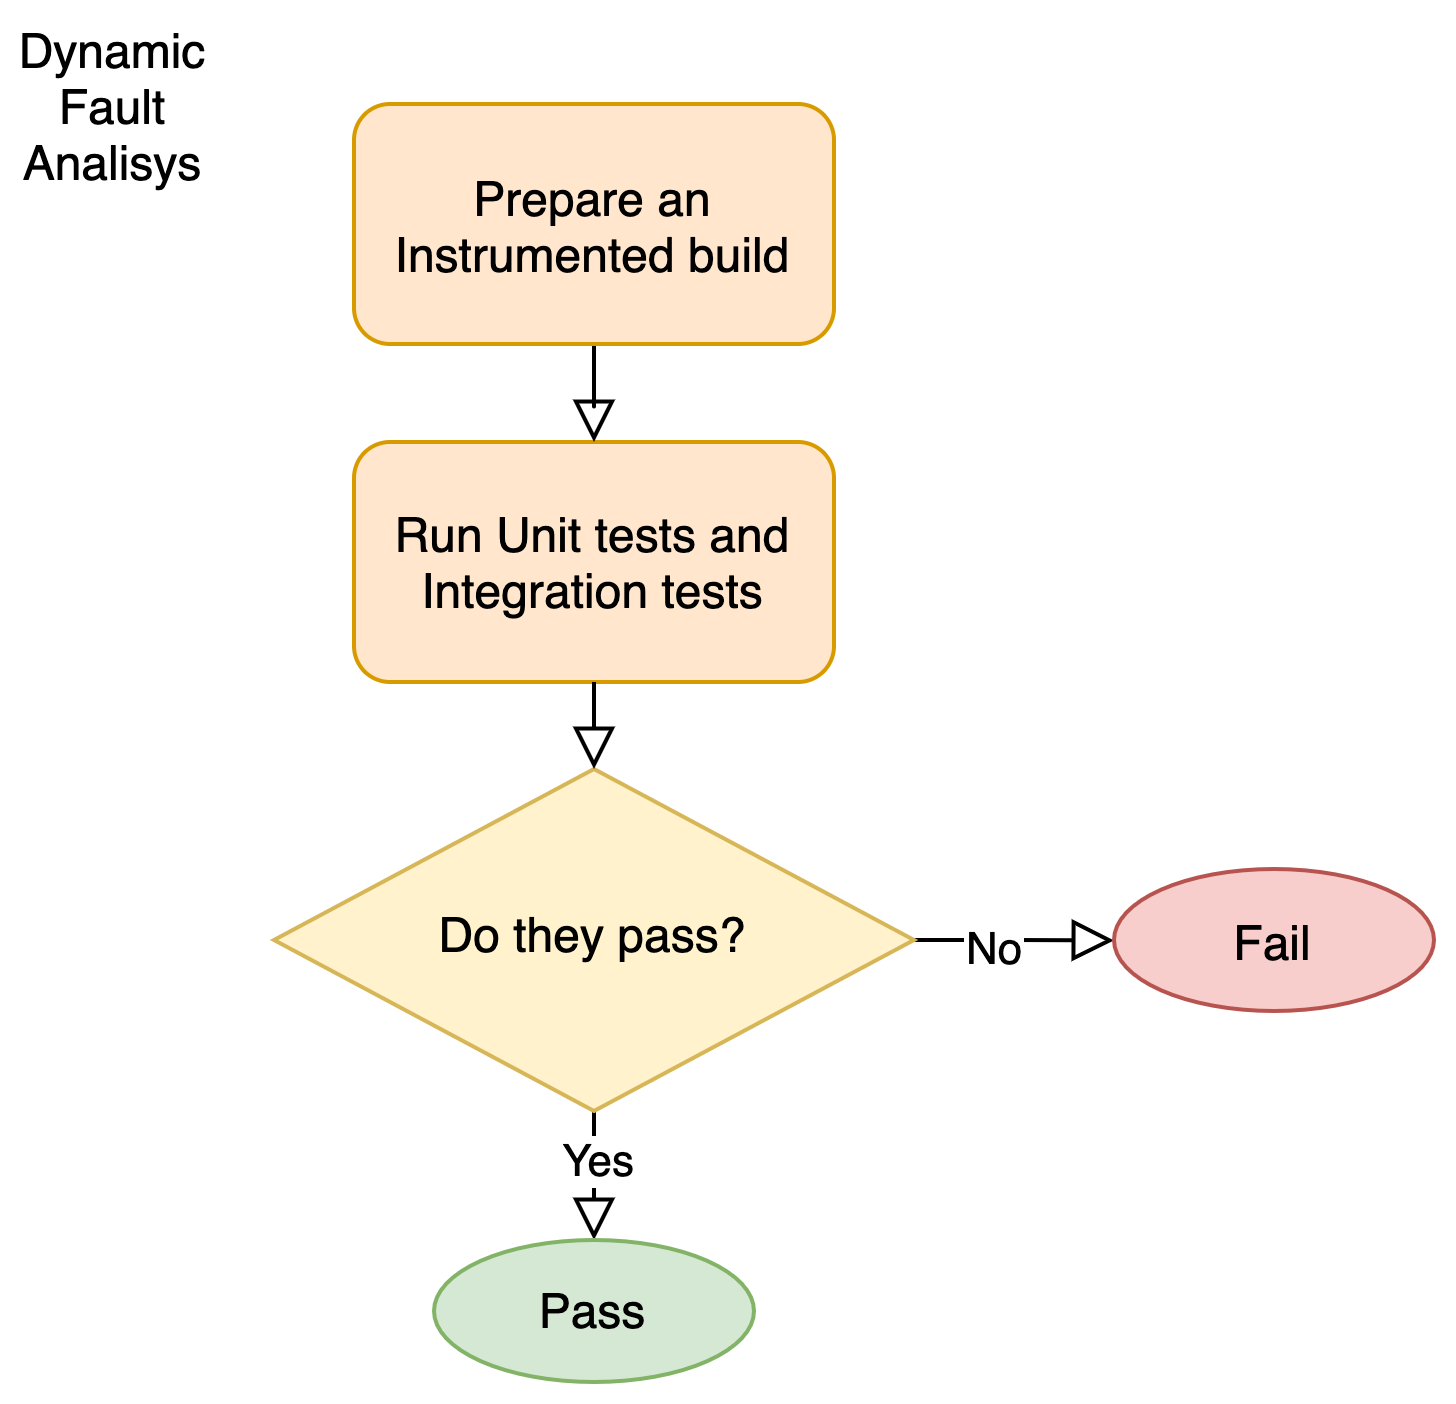

The diagram above was exported from draw.io. Its source (the exported page's mxGraphModel, read from the mxfile embedded in the PNG):
<mxGraphModel dx="1933" dy="899" grid="1" gridSize="10" guides="1" tooltips="1" connect="1" arrows="1" fold="1" page="1" pageScale="1" pageWidth="827" pageHeight="1169" math="0" shadow="0">
  <root>
    <mxCell id="0" />
    <mxCell id="1" parent="0" />
    <mxCell id="2" value="Run Unit tests and Integration tests" style="rounded=1;whiteSpace=wrap;html=1;fillColor=#ffe6cc;strokeColor=#d79b00;" vertex="1" parent="1">
      <mxGeometry x="2010" y="300" width="120" height="60" as="geometry" />
    </mxCell>
    <mxCell id="3" style="edgeStyle=orthogonalEdgeStyle;rounded=0;orthogonalLoop=1;jettySize=auto;html=1;exitX=1;exitY=0.5;exitDx=0;exitDy=0;endArrow=block;endFill=0;endSize=8;" edge="1" source="7" target="12" parent="1">
      <mxGeometry relative="1" as="geometry" />
    </mxCell>
    <mxCell id="4" value="No" style="edgeLabel;html=1;align=center;verticalAlign=middle;resizable=0;points=[];" vertex="1" connectable="0" parent="3">
      <mxGeometry x="-0.2497" y="-2" relative="1" as="geometry">
        <mxPoint as="offset" />
      </mxGeometry>
    </mxCell>
    <mxCell id="5" style="edgeStyle=orthogonalEdgeStyle;rounded=0;orthogonalLoop=1;jettySize=auto;html=1;exitX=0.5;exitY=1;exitDx=0;exitDy=0;entryX=0.5;entryY=0;entryDx=0;entryDy=0;endArrow=block;endFill=0;endSize=8;" edge="1" source="7" target="13" parent="1">
      <mxGeometry relative="1" as="geometry" />
    </mxCell>
    <mxCell id="6" value="Yes" style="edgeLabel;html=1;align=center;verticalAlign=middle;resizable=0;points=[];" vertex="1" connectable="0" parent="5">
      <mxGeometry x="-0.2385" relative="1" as="geometry">
        <mxPoint as="offset" />
      </mxGeometry>
    </mxCell>
    <mxCell id="7" value="Do they pass?" style="rhombus;whiteSpace=wrap;html=1;shadow=0;fontFamily=Helvetica;fontSize=12;align=center;strokeWidth=1;spacing=6;spacingTop=-4;fillColor=#fff2cc;strokeColor=#d6b656;" vertex="1" parent="1">
      <mxGeometry x="1990" y="381.75" width="160" height="85.5" as="geometry" />
    </mxCell>
    <mxCell id="8" value="" style="rounded=0;html=1;jettySize=auto;orthogonalLoop=1;fontSize=11;endArrow=block;endFill=0;endSize=8;strokeWidth=1;shadow=0;labelBackgroundColor=none;edgeStyle=orthogonalEdgeStyle;exitX=0.5;exitY=1;exitDx=0;exitDy=0;entryX=0.5;entryY=0;entryDx=0;entryDy=0;" edge="1" source="2" target="7" parent="1">
      <mxGeometry x="0.3333" y="20" relative="1" as="geometry">
        <mxPoint as="offset" />
        <mxPoint x="1390" y="585.5" as="sourcePoint" />
        <mxPoint x="2070" y="385.5" as="targetPoint" />
      </mxGeometry>
    </mxCell>
    <mxCell id="9" value="Dynamic&lt;br&gt;Fault&lt;br&gt;Analisys" style="text;html=1;strokeColor=none;fillColor=none;align=center;verticalAlign=middle;whiteSpace=wrap;rounded=0;dashed=1;" vertex="1" parent="1">
      <mxGeometry x="1930" y="205.5" width="40" height="20" as="geometry" />
    </mxCell>
    <mxCell id="10" value="" style="edgeStyle=orthogonalEdgeStyle;rounded=1;orthogonalLoop=1;jettySize=auto;html=1;endArrow=block;endFill=0;endSize=8;" edge="1" source="11" target="2" parent="1">
      <mxGeometry relative="1" as="geometry" />
    </mxCell>
    <mxCell id="11" value="Prepare an Instrumented build" style="rounded=1;whiteSpace=wrap;html=1;fillColor=#ffe6cc;strokeColor=#d79b00;" vertex="1" parent="1">
      <mxGeometry x="2010" y="215.5" width="120" height="60" as="geometry" />
    </mxCell>
    <mxCell id="12" value="Fail" style="ellipse;whiteSpace=wrap;html=1;fillColor=#f8cecc;strokeColor=#b85450;" vertex="1" parent="1">
      <mxGeometry x="2200" y="406.75" width="80" height="35.5" as="geometry" />
    </mxCell>
    <mxCell id="13" value="Pass" style="ellipse;whiteSpace=wrap;html=1;fillColor=#d5e8d4;strokeColor=#82b366;" vertex="1" parent="1">
      <mxGeometry x="2030" y="499.5" width="80" height="35.5" as="geometry" />
    </mxCell>
  </root>
</mxGraphModel>